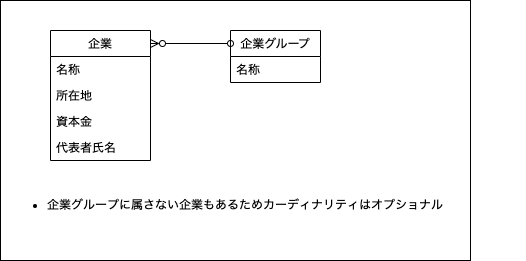

The diagram above was exported from draw.io. Its source (the exported page's mxGraphModel, read from the mxfile embedded in the PNG):
<mxGraphModel dx="528" dy="472" grid="1" gridSize="10" guides="1" tooltips="1" connect="1" arrows="1" fold="1" page="1" pageScale="1" pageWidth="850" pageHeight="1100" math="0" shadow="0">
  <root>
    <mxCell id="0" />
    <mxCell id="1" parent="0" />
    <mxCell id="34" value="" style="rounded=0;whiteSpace=wrap;html=1;" parent="1" vertex="1">
      <mxGeometry x="160" y="70" width="470" height="260" as="geometry" />
    </mxCell>
    <mxCell id="38" value="企業グループ" style="swimlane;fontStyle=0;childLayout=stackLayout;horizontal=1;startSize=26;fillColor=none;horizontalStack=0;resizeParent=1;resizeParentMax=0;resizeLast=0;collapsible=0;marginBottom=0;swimlaneLine=1;strokeColor=default;connectable=1;allowArrows=1;" parent="1" vertex="1">
      <mxGeometry x="390" y="100" width="90" height="52" as="geometry">
        <mxRectangle x="390" y="120" width="80" height="26" as="alternateBounds" />
      </mxGeometry>
    </mxCell>
    <mxCell id="46" value="名称" style="text;strokeColor=none;fillColor=none;align=left;verticalAlign=top;spacingLeft=4;spacingRight=4;overflow=hidden;rotatable=0;points=[[0,0.5],[1,0.5]];portConstraint=eastwest;" parent="38" vertex="1">
      <mxGeometry y="26" width="90" height="26" as="geometry" />
    </mxCell>
    <mxCell id="66" style="edgeStyle=none;html=1;entryX=0;entryY=0.25;entryDx=0;entryDy=0;startArrow=ERzeroToMany;startFill=0;endArrow=oval;endFill=0;" parent="1" target="38" edge="1">
      <mxGeometry relative="1" as="geometry">
        <mxPoint x="310" y="113" as="sourcePoint" />
      </mxGeometry>
    </mxCell>
    <mxCell id="64" value="企業" style="swimlane;fontStyle=0;childLayout=stackLayout;horizontal=1;startSize=26;fillColor=none;horizontalStack=0;resizeParent=1;resizeParentMax=0;resizeLast=0;collapsible=0;marginBottom=0;swimlaneLine=1;strokeColor=default;connectable=1;allowArrows=1;" parent="1" vertex="1">
      <mxGeometry x="210" y="100" width="100" height="130" as="geometry">
        <mxRectangle x="390" y="120" width="80" height="26" as="alternateBounds" />
      </mxGeometry>
    </mxCell>
    <mxCell id="65" value="名称" style="text;strokeColor=none;fillColor=none;align=left;verticalAlign=top;spacingLeft=4;spacingRight=4;overflow=hidden;rotatable=0;points=[[0,0.5],[1,0.5]];portConstraint=eastwest;" parent="64" vertex="1">
      <mxGeometry y="26" width="100" height="26" as="geometry" />
    </mxCell>
    <mxCell id="76" value="所在地" style="text;strokeColor=none;fillColor=none;align=left;verticalAlign=top;spacingLeft=4;spacingRight=4;overflow=hidden;rotatable=0;points=[[0,0.5],[1,0.5]];portConstraint=eastwest;" parent="64" vertex="1">
      <mxGeometry y="52" width="100" height="26" as="geometry" />
    </mxCell>
    <mxCell id="77" value="資本金" style="text;strokeColor=none;fillColor=none;align=left;verticalAlign=top;spacingLeft=4;spacingRight=4;overflow=hidden;rotatable=0;points=[[0,0.5],[1,0.5]];portConstraint=eastwest;" parent="64" vertex="1">
      <mxGeometry y="78" width="100" height="26" as="geometry" />
    </mxCell>
    <mxCell id="86" value="代表者氏名" style="text;strokeColor=none;fillColor=none;align=left;verticalAlign=top;spacingLeft=4;spacingRight=4;overflow=hidden;rotatable=0;points=[[0,0.5],[1,0.5]];portConstraint=eastwest;" vertex="1" parent="64">
      <mxGeometry y="104" width="100" height="26" as="geometry" />
    </mxCell>
    <mxCell id="87" value="&lt;ul&gt;&lt;li&gt;企業グループに属さない企業もあるためカーディナリティはオプショナル&lt;/li&gt;&lt;/ul&gt;" style="text;html=1;strokeColor=none;fillColor=none;align=left;verticalAlign=middle;whiteSpace=wrap;rounded=0;" vertex="1" parent="1">
      <mxGeometry x="165" y="260" width="520" height="30" as="geometry" />
    </mxCell>
  </root>
</mxGraphModel>